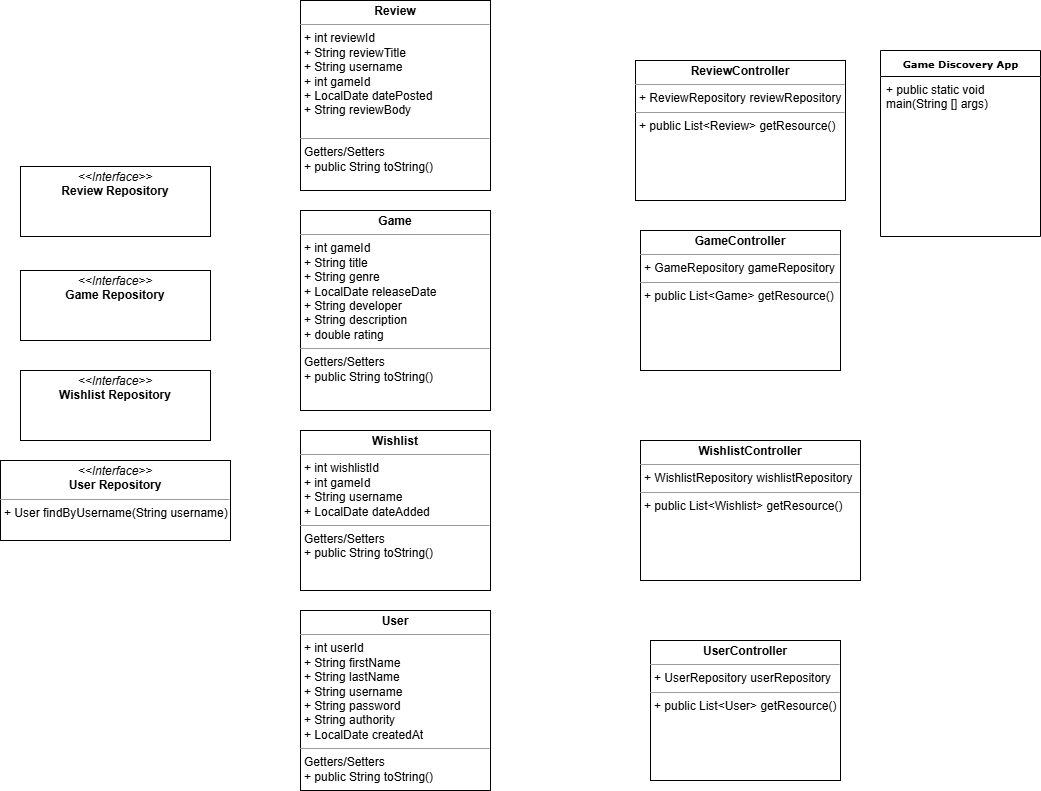

The diagram above was exported from draw.io. Its source (the exported page's mxGraphModel, read from the mxfile embedded in the PNG):
<mxGraphModel dx="1674" dy="818" grid="1" gridSize="10" guides="1" tooltips="1" connect="1" arrows="1" fold="1" page="1" pageScale="1" pageWidth="850" pageHeight="1100" background="none" math="0" shadow="0">
  <root>
    <mxCell id="0" />
    <mxCell id="1" parent="0" />
    <mxCell id="17acba5748e5396b-2" value="&lt;b&gt;Game Discovery App&lt;/b&gt;" style="swimlane;html=1;fontStyle=0;childLayout=stackLayout;horizontal=1;startSize=26;fillColor=none;horizontalStack=0;resizeParent=1;resizeLast=0;collapsible=1;marginBottom=0;swimlaneFillColor=#ffffff;rounded=0;shadow=0;comic=0;labelBackgroundColor=none;strokeWidth=1;fontFamily=Verdana;fontSize=10;align=center;" parent="1" vertex="1">
      <mxGeometry x="930" y="90" width="160" height="186" as="geometry" />
    </mxCell>
    <mxCell id="17acba5748e5396b-3" value="+ public static void main(String [] args)" style="text;html=1;strokeColor=none;fillColor=none;align=left;verticalAlign=top;spacingLeft=4;spacingRight=4;whiteSpace=wrap;overflow=hidden;rotatable=0;points=[[0,0.5],[1,0.5]];portConstraint=eastwest;" parent="17acba5748e5396b-2" vertex="1">
      <mxGeometry y="26" width="160" height="44" as="geometry" />
    </mxCell>
    <mxCell id="5d2195bd80daf111-18" value="&lt;p style=&quot;margin:0px;margin-top:4px;text-align:center;&quot;&gt;&lt;i&gt;&amp;lt;&amp;lt;Interface&amp;gt;&amp;gt;&lt;/i&gt;&lt;br&gt;&lt;b&gt;Game Repository&lt;/b&gt;&lt;/p&gt;&lt;p style=&quot;margin:0px;margin-left:4px;&quot;&gt;&lt;br&gt;&lt;/p&gt;" style="verticalAlign=top;align=left;overflow=fill;fontSize=12;fontFamily=Helvetica;html=1;rounded=0;shadow=0;comic=0;labelBackgroundColor=none;strokeWidth=1" parent="1" vertex="1">
      <mxGeometry x="70" y="310" width="190" height="70" as="geometry" />
    </mxCell>
    <mxCell id="5d2195bd80daf111-19" value="&lt;p style=&quot;margin:0px;margin-top:4px;text-align:center;&quot;&gt;&lt;i&gt;&amp;lt;&amp;lt;Interface&amp;gt;&amp;gt;&lt;/i&gt;&lt;br&gt;&lt;b&gt;Wishlist Repository&lt;/b&gt;&lt;/p&gt;&lt;p style=&quot;margin:0px;margin-left:4px;&quot;&gt;&lt;br&gt;&lt;/p&gt;&lt;p style=&quot;margin:0px;margin-left:4px;&quot;&gt;&lt;br&gt;&lt;/p&gt;" style="verticalAlign=top;align=left;overflow=fill;fontSize=12;fontFamily=Helvetica;html=1;rounded=0;shadow=0;comic=0;labelBackgroundColor=none;strokeWidth=1" parent="1" vertex="1">
      <mxGeometry x="70" y="410" width="190" height="70" as="geometry" />
    </mxCell>
    <mxCell id="7MzFdYWQpyc-0dPEO5bK-1" value="&lt;p style=&quot;margin:0px;margin-top:4px;text-align:center;&quot;&gt;&lt;i&gt;&amp;lt;&amp;lt;Interface&amp;gt;&amp;gt;&lt;/i&gt;&lt;br&gt;&lt;b&gt;User Repository&lt;/b&gt;&lt;/p&gt;&lt;hr size=&quot;1&quot;&gt;&lt;p style=&quot;margin:0px;margin-left:4px;&quot;&gt;+ User findByUsername(String username)&lt;/p&gt;" style="verticalAlign=top;align=left;overflow=fill;fontSize=12;fontFamily=Helvetica;html=1;rounded=0;shadow=0;comic=0;labelBackgroundColor=none;strokeWidth=1" vertex="1" parent="1">
      <mxGeometry x="50" y="500" width="230" height="80" as="geometry" />
    </mxCell>
    <mxCell id="7MzFdYWQpyc-0dPEO5bK-2" value="&lt;p style=&quot;margin:0px;margin-top:4px;text-align:center;&quot;&gt;&lt;i&gt;&amp;lt;&amp;lt;Interface&amp;gt;&amp;gt;&lt;/i&gt;&lt;br&gt;&lt;b&gt;Review Repository&lt;/b&gt;&lt;/p&gt;" style="verticalAlign=top;align=left;overflow=fill;fontSize=12;fontFamily=Helvetica;html=1;rounded=0;shadow=0;comic=0;labelBackgroundColor=none;strokeWidth=1" vertex="1" parent="1">
      <mxGeometry x="70" y="206" width="190" height="70" as="geometry" />
    </mxCell>
    <mxCell id="7MzFdYWQpyc-0dPEO5bK-3" value="&lt;p style=&quot;margin:0px;margin-top:4px;text-align:center;&quot;&gt;&lt;b&gt;User&lt;/b&gt;&lt;/p&gt;&lt;hr size=&quot;1&quot;&gt;&lt;p style=&quot;margin:0px;margin-left:4px;&quot;&gt;+ int userId&lt;/p&gt;&lt;p style=&quot;margin:0px;margin-left:4px;&quot;&gt;+ String firstName&lt;/p&gt;&lt;p style=&quot;margin:0px;margin-left:4px;&quot;&gt;+ String lastName&lt;br&gt;+ String username&lt;/p&gt;&lt;p style=&quot;margin:0px;margin-left:4px;&quot;&gt;+ String password&lt;/p&gt;&lt;p style=&quot;margin:0px;margin-left:4px;&quot;&gt;+ String authority&lt;/p&gt;&lt;p style=&quot;margin:0px;margin-left:4px;&quot;&gt;+ LocalDate createdAt&lt;/p&gt;&lt;hr size=&quot;1&quot;&gt;&lt;p style=&quot;margin:0px;margin-left:4px;&quot;&gt;Getters/Setters&lt;/p&gt;&lt;p style=&quot;margin:0px;margin-left:4px;&quot;&gt;+ public String toString()&lt;/p&gt;" style="verticalAlign=top;align=left;overflow=fill;fontSize=12;fontFamily=Helvetica;html=1;rounded=0;shadow=0;comic=0;labelBackgroundColor=none;strokeWidth=1" vertex="1" parent="1">
      <mxGeometry x="350" y="650" width="190" height="180" as="geometry" />
    </mxCell>
    <mxCell id="7MzFdYWQpyc-0dPEO5bK-4" value="&lt;p style=&quot;margin:0px;margin-top:4px;text-align:center;&quot;&gt;&lt;b&gt;Wishlist&lt;/b&gt;&lt;/p&gt;&lt;hr size=&quot;1&quot;&gt;&lt;p style=&quot;margin:0px;margin-left:4px;&quot;&gt;+ int wishlistId&lt;br&gt;+ int gameId&lt;/p&gt;&lt;p style=&quot;margin:0px;margin-left:4px;&quot;&gt;+ String username&lt;/p&gt;&lt;p style=&quot;margin:0px;margin-left:4px;&quot;&gt;+ LocalDate dateAdded&lt;/p&gt;&lt;hr size=&quot;1&quot;&gt;&lt;p style=&quot;margin:0px;margin-left:4px;&quot;&gt;Getters/Setters&lt;/p&gt;&lt;p style=&quot;margin:0px;margin-left:4px;&quot;&gt;+ public String toString()&lt;/p&gt;" style="verticalAlign=top;align=left;overflow=fill;fontSize=12;fontFamily=Helvetica;html=1;rounded=0;shadow=0;comic=0;labelBackgroundColor=none;strokeWidth=1" vertex="1" parent="1">
      <mxGeometry x="350" y="470" width="190" height="160" as="geometry" />
    </mxCell>
    <mxCell id="7MzFdYWQpyc-0dPEO5bK-5" value="&lt;p style=&quot;margin:0px;margin-top:4px;text-align:center;&quot;&gt;&lt;b&gt;Game&lt;/b&gt;&lt;/p&gt;&lt;hr size=&quot;1&quot;&gt;&lt;p style=&quot;margin:0px;margin-left:4px;&quot;&gt;+ int gameId&lt;br&gt;+ String title&lt;/p&gt;&lt;p style=&quot;margin:0px;margin-left:4px;&quot;&gt;+ String genre&lt;/p&gt;&lt;p style=&quot;margin:0px;margin-left:4px;&quot;&gt;+ LocalDate releaseDate&lt;/p&gt;&lt;p style=&quot;margin:0px;margin-left:4px;&quot;&gt;+ String developer&lt;/p&gt;&lt;p style=&quot;margin:0px;margin-left:4px;&quot;&gt;+ String description&lt;/p&gt;&lt;p style=&quot;margin:0px;margin-left:4px;&quot;&gt;+ double rating&lt;/p&gt;&lt;hr size=&quot;1&quot;&gt;&lt;p style=&quot;margin:0px;margin-left:4px;&quot;&gt;Getters/Setters&lt;/p&gt;&lt;p style=&quot;margin:0px;margin-left:4px;&quot;&gt;+ public String toString()&lt;/p&gt;" style="verticalAlign=top;align=left;overflow=fill;fontSize=12;fontFamily=Helvetica;html=1;rounded=0;shadow=0;comic=0;labelBackgroundColor=none;strokeWidth=1" vertex="1" parent="1">
      <mxGeometry x="350" y="250" width="190" height="200" as="geometry" />
    </mxCell>
    <mxCell id="7MzFdYWQpyc-0dPEO5bK-7" value="&lt;p style=&quot;margin:0px;margin-top:4px;text-align:center;&quot;&gt;&lt;b&gt;Review&lt;/b&gt;&lt;/p&gt;&lt;hr size=&quot;1&quot;&gt;&lt;p style=&quot;margin:0px;margin-left:4px;&quot;&gt;+ int reviewId&lt;br&gt;+ String reviewTitle&lt;/p&gt;&lt;p style=&quot;margin:0px;margin-left:4px;&quot;&gt;+ String username&lt;/p&gt;&lt;p style=&quot;margin:0px;margin-left:4px;&quot;&gt;+ int gameId&lt;/p&gt;&lt;p style=&quot;margin:0px;margin-left:4px;&quot;&gt;+ LocalDate datePosted&lt;/p&gt;&lt;p style=&quot;margin:0px;margin-left:4px;&quot;&gt;+ String reviewBody&lt;/p&gt;&lt;p style=&quot;margin:0px;margin-left:4px;&quot;&gt;&lt;br&gt;&lt;/p&gt;&lt;hr size=&quot;1&quot;&gt;&lt;p style=&quot;margin:0px;margin-left:4px;&quot;&gt;Getters/Setters&lt;/p&gt;&lt;p style=&quot;margin:0px;margin-left:4px;&quot;&gt;+ public String toString()&lt;/p&gt;" style="verticalAlign=top;align=left;overflow=fill;fontSize=12;fontFamily=Helvetica;html=1;rounded=0;shadow=0;comic=0;labelBackgroundColor=none;strokeWidth=1" vertex="1" parent="1">
      <mxGeometry x="350" y="40" width="190" height="190" as="geometry" />
    </mxCell>
    <mxCell id="7MzFdYWQpyc-0dPEO5bK-8" value="&lt;p style=&quot;margin:0px;margin-top:4px;text-align:center;&quot;&gt;&lt;b&gt;ReviewController&lt;/b&gt;&lt;/p&gt;&lt;hr size=&quot;1&quot;&gt;&lt;p style=&quot;margin:0px;margin-left:4px;&quot;&gt;+ ReviewRepository reviewRepository&lt;/p&gt;&lt;hr size=&quot;1&quot;&gt;&lt;p style=&quot;margin:0px;margin-left:4px;&quot;&gt;+&amp;nbsp;public List&amp;lt;Review&amp;gt; getResource()&lt;br&gt;&lt;/p&gt;" style="verticalAlign=top;align=left;overflow=fill;fontSize=12;fontFamily=Helvetica;html=1;rounded=0;shadow=0;comic=0;labelBackgroundColor=none;strokeWidth=1" vertex="1" parent="1">
      <mxGeometry x="685" y="100" width="210" height="140" as="geometry" />
    </mxCell>
    <mxCell id="7MzFdYWQpyc-0dPEO5bK-9" value="&lt;p style=&quot;margin:0px;margin-top:4px;text-align:center;&quot;&gt;&lt;b&gt;GameController&lt;/b&gt;&lt;/p&gt;&lt;hr size=&quot;1&quot;&gt;&lt;p style=&quot;margin:0px;margin-left:4px;&quot;&gt;+ GameRepository gameRepository&lt;br&gt;&lt;/p&gt;&lt;hr size=&quot;1&quot;&gt;&lt;p style=&quot;margin:0px;margin-left:4px;&quot;&gt;+&amp;nbsp;public List&amp;lt;Game&amp;gt; getResource()&lt;br&gt;&lt;/p&gt;" style="verticalAlign=top;align=left;overflow=fill;fontSize=12;fontFamily=Helvetica;html=1;rounded=0;shadow=0;comic=0;labelBackgroundColor=none;strokeWidth=1" vertex="1" parent="1">
      <mxGeometry x="690" y="270" width="200" height="140" as="geometry" />
    </mxCell>
    <mxCell id="7MzFdYWQpyc-0dPEO5bK-10" value="&lt;p style=&quot;margin:0px;margin-top:4px;text-align:center;&quot;&gt;&lt;b&gt;WishlistController&lt;/b&gt;&lt;/p&gt;&lt;hr size=&quot;1&quot;&gt;&lt;p style=&quot;margin:0px;margin-left:4px;&quot;&gt;+ WishlistRepository wishlistRepository&lt;br&gt;&lt;/p&gt;&lt;hr size=&quot;1&quot;&gt;&lt;p style=&quot;margin:0px;margin-left:4px;&quot;&gt;+&amp;nbsp;public List&amp;lt;Wishlist&amp;gt; getResource()&lt;br&gt;&lt;/p&gt;" style="verticalAlign=top;align=left;overflow=fill;fontSize=12;fontFamily=Helvetica;html=1;rounded=0;shadow=0;comic=0;labelBackgroundColor=none;strokeWidth=1" vertex="1" parent="1">
      <mxGeometry x="690" y="480" width="220" height="140" as="geometry" />
    </mxCell>
    <mxCell id="7MzFdYWQpyc-0dPEO5bK-12" value="&lt;p style=&quot;margin:0px;margin-top:4px;text-align:center;&quot;&gt;&lt;b&gt;UserController&lt;/b&gt;&lt;/p&gt;&lt;hr size=&quot;1&quot;&gt;&lt;p style=&quot;margin:0px;margin-left:4px;&quot;&gt;+ UserRepository userRepository&lt;br&gt;&lt;/p&gt;&lt;hr size=&quot;1&quot;&gt;&lt;p style=&quot;margin:0px;margin-left:4px;&quot;&gt;+&amp;nbsp;public List&amp;lt;User&amp;gt; getResource()&lt;br&gt;&lt;br&gt;&lt;/p&gt;" style="verticalAlign=top;align=left;overflow=fill;fontSize=12;fontFamily=Helvetica;html=1;rounded=0;shadow=0;comic=0;labelBackgroundColor=none;strokeWidth=1" vertex="1" parent="1">
      <mxGeometry x="700" y="680" width="190" height="140" as="geometry" />
    </mxCell>
  </root>
</mxGraphModel>